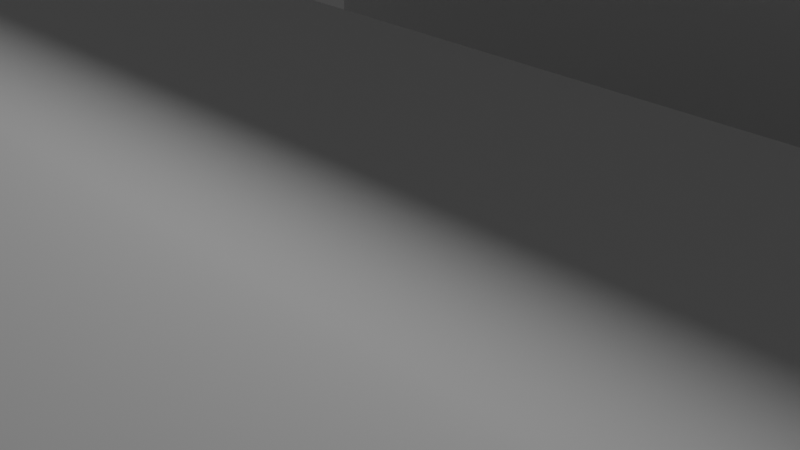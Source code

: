# Source: attiny85.blend  (saved by Blender 3.1.7; exported with 4.5.12 LTS)
import bpy
from mathutils import Matrix  # noqa: F401  (used for matrix-valued properties, if any)

bpy.ops.wm.read_factory_settings(use_empty=True)
scene = bpy.context.scene
scene.name = 'Scene'

# ---- collections
col_collection = bpy.data.collections.new('Collection'); scene.collection.children.link(col_collection)

# ---- world
world_world = bpy.data.worlds.new('World'); scene.world = world_world
world_world.use_nodes = True; world_world.node_tree.nodes.clear()
_N = world_world.node_tree.nodes; _L = world_world.node_tree.links
n0 = _N.new('ShaderNodeOutputWorld'); n0.name = 'World Output'; n0.location = (300, 300)
n1 = _N.new('ShaderNodeBackground'); n1.name = 'Background'; n1.location = (10, 300)
n1.inputs[0].default_value = (0.05088, 0.05088, 0.05088, 1.0)
_L.new(n1.outputs[0], n0.inputs[0])
n0.is_active_output = True
world_world.color = (0.05088, 0.05088, 0.05088)
world_world.use_sun_shadow = False
world_world.sun_shadow_jitter_overblur = 0.0

# ---- cameras
cam_camera = bpy.data.cameras.new('Camera')
cam_camera.clip_end = 100.0
cam_camera.ortho_scale = 7.314

# ---- lights
light_light = bpy.data.lights.new('Light', 'POINT')
light_light.transmission_factor = 0.0
light_light.energy = 1000.0
light_light.shadow_soft_size = 0.1
light_light.shadow_maximum_resolution = 0.006
light_light.use_absolute_resolution = True

# ---- meshes
me_attiny85_thick_bottom = bpy.data.meshes.new('attiny85_thick_bottom')
me_attiny85_thick_bottom.from_pydata([(16.0, 16.0, 0.5), (16.0, 1.0, 0.5), (16.0, 16.0, 2.85), (16.0, 1.0, 2.85), (1.509, 1.0, 0.5), (1.509, 20.0, 0.5), (1.509, 1.0, 2.85), (1.509, 20.0, 2.85), (18.0, 16.0, 0.5), (18.0, 16.0, 2.85), (5.029e-05, 20.0, 5.0), (4.959e-05, 21.67, 5.0), (5.029e-05, 20.0, 2.85), (4.959e-05, 21.67, 0.0), (5.029e-05, 1.0, 2.85), (4.959e-05, -0.6674, 0.0), (5.029e-05, 1.0, 5.0), (4.959e-05, -0.6674, 5.0), (36.0, 8.925, 0.0), (36.28, 8.866, 0.0), (35.06, 0.7139, 0.0), (36.17, 1.465, 0.0), (36.56, 8.854, 0.0), (37.19, 2.359, 0.0), (40.31, 8.407, 0.0), (39.99, 7.049, 0.0), (37.77, 9.465, 0.0), (39.99, 13.95, 0.0), (40.31, 12.59, 0.0), (37.93, 11.3, 0.0), (34.89, 10.08, 0.0), (34.99, 9.821, 0.0), (35.12, 9.577, 0.0), (30.0, -0.6674, 0.0), (38.09, 3.382, 0.0), (36.83, 8.889, 0.0), (38.87, 4.516, 0.0), (37.1, 8.971, 0.0), (39.5, 5.745, 0.0), (37.35, 9.097, 0.0), (37.58, 9.263, 0.0), (40.48, 9.799, 0.0), (38.13, 10.5, 0.0), (40.48, 11.2, 0.0), (38.11, 10.78, 0.0), (38.04, 11.05, 0.0), (35.3, 9.36, 0.0), (35.51, 9.175, 0.0), (31.32, -0.5794, 0.0), (35.75, 9.029, 0.0), (32.61, -0.3166, 0.0), (33.87, 0.1168, 0.0), (37.93, 9.696, 0.0), (38.04, 9.951, 0.0), (38.11, 10.22, 0.0), (37.77, 11.54, 0.0), (37.58, 11.74, 0.0), (39.5, 15.25, 0.0), (37.35, 11.9, 0.0), (38.87, 16.48, 0.0), (37.1, 12.03, 0.0), (38.09, 17.62, 0.0), (36.83, 12.11, 0.0), (37.19, 18.64, 0.0), (36.56, 12.15, 0.0), (36.17, 19.53, 0.0), (36.28, 12.13, 0.0), (30.0, 21.67, 0.0), (31.32, 21.58, 0.0), (35.75, 11.97, 0.0), (32.61, 21.32, 0.0), (36.0, 12.08, 0.0), (33.87, 20.88, 0.0), (35.06, 20.29, 0.0), (34.99, 11.18, 0.0), (34.89, 10.92, 0.0), (35.51, 11.82, 0.0), (35.3, 11.64, 0.0), (35.12, 11.42, 0.0), (34.85, 10.64, 0.0), (34.84, 10.5, 0.0), (34.85, 10.36, 0.0), (18.0, 1.0, 5.0), (18.0, 1.0, 2.85), (18.0, 20.0, 0.5), (18.0, 20.0, 5.0), (34.84, 10.5, 5.0), (34.85, 10.64, 5.0), (34.85, 10.36, 5.0), (34.89, 10.08, 5.0), (34.99, 9.821, 5.0), (35.12, 9.577, 5.0), (35.3, 9.36, 5.0), (35.51, 9.175, 5.0), (35.75, 9.029, 5.0), (36.0, 8.925, 5.0), (36.28, 8.866, 5.0), (36.56, 8.854, 5.0), (36.83, 8.889, 5.0), (37.1, 8.971, 5.0), (37.35, 9.097, 5.0), (37.58, 9.263, 5.0), (37.77, 9.465, 5.0), (37.93, 9.696, 5.0), (38.04, 9.951, 5.0), (38.11, 10.22, 5.0), (38.13, 10.5, 5.0), (38.11, 10.78, 5.0), (38.04, 11.05, 5.0), (37.93, 11.3, 5.0), (37.77, 11.54, 5.0), (37.58, 11.74, 5.0), (37.35, 11.9, 5.0), (37.1, 12.03, 5.0), (36.83, 12.11, 5.0), (36.56, 12.15, 5.0), (36.28, 12.13, 5.0), (36.0, 12.08, 5.0), (35.75, 11.97, 5.0), (35.51, 11.82, 5.0), (35.3, 11.64, 5.0), (35.12, 11.42, 5.0), (34.99, 11.18, 5.0), (34.89, 10.92, 5.0), (30.0, -0.6674, 5.0), (30.0, 21.67, 5.0), (31.32, 21.58, 5.0), (32.61, 21.32, 5.0), (33.87, 20.88, 5.0), (35.06, 20.29, 5.0), (36.17, 19.53, 5.0), (37.19, 18.64, 5.0), (38.09, 17.62, 5.0), (38.87, 16.48, 5.0), (39.5, 15.25, 5.0), (39.99, 13.95, 5.0), (40.31, 12.59, 5.0), (40.48, 11.2, 5.0), (40.48, 9.799, 5.0), (40.31, 8.407, 5.0), (39.99, 7.049, 5.0), (39.5, 5.745, 5.0), (38.87, 4.516, 5.0), (38.09, 3.382, 5.0), (37.19, 2.359, 5.0), (36.17, 1.465, 5.0), (35.06, 0.7139, 5.0), (33.87, 0.1168, 5.0), (32.61, -0.3166, 5.0), (31.32, -0.5794, 5.0)], [], [(0, 1, 2), (2, 1, 3), (4, 5, 6), (6, 5, 7), (8, 0, 9), (9, 0, 2), (10, 11, 12), (12, 11, 13), (12, 13, 14), (14, 13, 15), (14, 15, 16), (16, 15, 17), (18, 19, 20), (20, 19, 21), (21, 19, 22), (21, 22, 23), (24, 25, 26), (27, 28, 29), (30, 31, 15), (15, 31, 32), (15, 32, 33), (23, 22, 34), (34, 22, 35), (34, 35, 36), (36, 35, 37), (36, 37, 38), (38, 37, 39), (38, 39, 25), (25, 39, 40), (25, 40, 26), (41, 42, 43), (43, 42, 44), (43, 44, 28), (28, 44, 45), (28, 45, 29), (32, 46, 33), (33, 46, 47), (33, 47, 48), (48, 47, 49), (48, 49, 50), (50, 49, 18), (50, 18, 51), (51, 18, 20), (26, 52, 24), (24, 52, 53), (24, 53, 41), (41, 53, 54), (41, 54, 42), (29, 55, 27), (27, 55, 56), (27, 56, 57), (57, 56, 58), (57, 58, 59), (59, 58, 60), (59, 60, 61), (61, 60, 62), (61, 62, 63), (63, 62, 64), (63, 64, 65), (65, 64, 66), (67, 68, 69), (69, 68, 70), (69, 70, 71), (71, 70, 72), (71, 72, 66), (66, 72, 73), (66, 73, 65), (13, 74, 75), (69, 76, 67), (67, 76, 77), (67, 77, 13), (13, 77, 78), (13, 78, 74), (75, 79, 13), (13, 79, 80), (13, 80, 15), (15, 80, 81), (15, 81, 30), (82, 83, 16), (16, 83, 3), (14, 16, 6), (6, 16, 3), (6, 3, 4), (4, 3, 1), (5, 84, 7), (7, 84, 85), (7, 85, 12), (12, 85, 10), (83, 82, 9), (9, 82, 85), (9, 85, 8), (8, 85, 84), (8, 84, 0), (0, 84, 5), (0, 5, 1), (1, 5, 4), (81, 80, 86), (86, 80, 87), (86, 88, 81), (81, 88, 89), (81, 89, 30), (30, 89, 90), (30, 90, 31), (31, 90, 91), (31, 91, 32), (32, 91, 92), (32, 92, 46), (46, 92, 93), (46, 93, 47), (47, 93, 94), (47, 94, 49), (49, 94, 95), (49, 95, 18), (18, 95, 96), (18, 96, 19), (19, 96, 97), (19, 97, 22), (22, 97, 98), (22, 98, 35), (35, 98, 99), (35, 99, 37), (37, 99, 100), (37, 100, 39), (39, 100, 101), (39, 101, 40), (40, 101, 102), (40, 102, 26), (26, 102, 103), (26, 103, 52), (52, 103, 104), (52, 104, 53), (53, 104, 105), (53, 105, 54), (54, 105, 106), (54, 106, 42), (42, 106, 107), (42, 107, 44), (44, 107, 108), (44, 108, 45), (45, 108, 109), (45, 109, 29), (29, 109, 110), (29, 110, 55), (55, 110, 111), (55, 111, 56), (56, 111, 112), (56, 112, 58), (58, 112, 113), (58, 113, 60), (60, 113, 114), (60, 114, 62), (62, 114, 115), (62, 115, 64), (64, 115, 116), (64, 116, 66), (66, 116, 117), (66, 117, 71), (71, 117, 118), (71, 118, 69), (69, 118, 119), (69, 119, 76), (76, 119, 120), (76, 120, 77), (77, 120, 121), (77, 121, 78), (78, 121, 122), (78, 122, 74), (74, 122, 123), (74, 123, 75), (75, 123, 87), (75, 87, 79), (79, 87, 80), (17, 15, 124), (124, 15, 33), (67, 13, 125), (125, 13, 11), (67, 125, 126), (67, 126, 68), (68, 126, 127), (68, 127, 70), (70, 127, 128), (70, 128, 72), (72, 128, 129), (72, 129, 73), (73, 129, 130), (73, 130, 65), (65, 130, 131), (65, 131, 63), (63, 131, 132), (63, 132, 61), (61, 132, 133), (61, 133, 59), (59, 133, 134), (59, 134, 57), (57, 134, 135), (57, 135, 27), (27, 135, 136), (27, 136, 28), (28, 136, 137), (28, 137, 43), (43, 137, 138), (43, 138, 41), (41, 138, 139), (41, 139, 24), (24, 139, 140), (24, 140, 25), (25, 140, 141), (25, 141, 38), (38, 141, 142), (38, 142, 36), (36, 142, 143), (36, 143, 34), (34, 143, 144), (34, 144, 23), (23, 144, 145), (23, 145, 21), (21, 145, 146), (21, 146, 20), (20, 146, 147), (20, 147, 51), (51, 147, 148), (51, 148, 50), (50, 148, 149), (50, 149, 48), (48, 149, 124), (48, 124, 33), (16, 17, 82), (82, 17, 124), (140, 139, 103), (138, 105, 139), (139, 105, 104), (139, 104, 103), (90, 89, 82), (111, 110, 135), (94, 93, 124), (124, 93, 92), (124, 92, 82), (82, 92, 91), (82, 91, 90), (85, 123, 122), (135, 110, 136), (124, 149, 94), (94, 149, 148), (94, 148, 95), (95, 148, 147), (95, 147, 96), (103, 102, 140), (140, 102, 101), (140, 101, 141), (141, 101, 100), (141, 100, 142), (142, 100, 99), (142, 99, 143), (143, 99, 98), (143, 98, 144), (144, 98, 97), (144, 97, 145), (145, 97, 96), (145, 96, 146), (146, 96, 147), (122, 121, 85), (85, 121, 125), (85, 125, 10), (10, 125, 11), (111, 135, 112), (112, 135, 134), (112, 134, 113), (113, 134, 133), (113, 133, 114), (114, 133, 132), (114, 132, 115), (110, 109, 136), (136, 109, 108), (136, 108, 137), (137, 108, 107), (137, 107, 138), (138, 107, 106), (138, 106, 105), (89, 88, 82), (82, 88, 86), (82, 86, 85), (85, 86, 87), (85, 87, 123), (117, 127, 118), (118, 127, 126), (118, 126, 119), (119, 126, 125), (119, 125, 120), (120, 125, 121), (132, 131, 115), (115, 131, 130), (115, 130, 116), (116, 130, 129), (116, 129, 117), (117, 129, 128), (117, 128, 127), (83, 9, 3), (3, 9, 2), (12, 14, 7), (7, 14, 6)])
me_attiny85_thick_bottom.use_remesh_fix_poles = True
me_attiny85_thick_bottom.use_remesh_preserve_attributes = False
me_attiny85_thick_bottom.update()
me_attiny85_thick_top = bpy.data.meshes.new('attiny85_thick_top')
me_attiny85_thick_top.from_pydata([(0.0, -24.65, 2.388), (0.0, -2.317, 2.388), (0.0, -24.65, 0.1758), (0.0, -2.317, 0.1758), (34.84, -13.48, 0.1758), (34.85, -13.33, 0.1758), (34.85, -13.33, 2.388), (34.89, -13.04, 0.1758), (34.89, -13.04, 2.388), (34.99, -12.8, 0.1758), (34.99, -12.76, 2.388), (35.12, -12.56, 0.1758), (35.12, -12.5, 2.388), (35.3, -12.34, 0.1758), (35.3, -12.27, 2.388), (35.51, -12.15, 0.1758), (35.51, -12.07, 2.388), (35.75, -12.01, 0.1758), (35.75, -11.92, 2.388), (36.0, -11.9, 0.1758), (36.0, -11.81, 2.388), (36.28, -11.84, 0.1758), (36.28, -11.75, 2.388), (36.56, -11.83, 0.1758), (36.56, -11.73, 2.388), (36.83, -11.87, 0.1758), (36.83, -11.77, 2.388), (37.1, -11.95, 0.1758), (37.1, -11.86, 2.388), (37.35, -12.08, 0.1758), (37.35, -11.99, 2.388), (37.58, -12.24, 0.1758), (37.58, -12.17, 2.388), (37.77, -12.44, 0.1758), (37.77, -12.38, 2.388), (37.93, -12.68, 0.1758), (37.93, -12.63, 2.388), (38.04, -12.93, 0.1758), (38.04, -12.9, 2.388), (38.11, -13.2, 0.1758), (38.11, -13.19, 2.388), (38.13, -13.48, 0.1758), (38.13, -13.48, 2.388), (38.11, -13.78, 0.1758), (38.11, -13.78, 2.388), (38.04, -14.03, 0.1758), (38.04, -14.07, 2.388), (37.93, -14.29, 0.1758), (37.93, -14.34, 2.388), (37.77, -14.52, 0.1758), (37.77, -14.58, 2.388), (37.58, -14.72, 0.1758), (37.58, -14.8, 2.388), (37.35, -14.89, 0.1758), (37.35, -14.98, 2.388), (37.1, -15.02, 0.1758), (37.1, -15.11, 2.388), (36.83, -15.1, 0.1758), (36.83, -15.2, 2.388), (36.56, -15.13, 0.1758), (36.56, -15.23, 2.388), (36.28, -15.12, 0.1758), (36.28, -15.22, 2.388), (36.0, -15.06, 0.1758), (36.0, -15.16, 2.388), (35.75, -14.96, 0.1758), (35.75, -15.05, 2.388), (35.51, -14.81, 0.1758), (35.51, -14.89, 2.388), (35.3, -14.63, 0.1758), (35.3, -14.7, 2.388), (35.12, -14.41, 0.1758), (35.12, -14.46, 2.388), (34.99, -14.16, 0.1758), (34.99, -14.2, 2.388), (34.89, -13.92, 0.1758), (34.89, -13.92, 2.388), (34.85, -13.63, 0.1758), (34.85, -13.63, 2.388), (30.0, -24.65, 2.388), (30.0, -24.65, 0.1758), (30.0, -2.317, 0.1758), (30.0, -2.317, 2.388), (31.32, -2.405, 2.388), (31.32, -2.405, 0.1758), (32.61, -2.668, 2.388), (32.61, -2.668, 0.1758), (33.87, -3.101, 2.388), (33.87, -3.101, 0.1758), (35.06, -3.698, 2.388), (35.06, -3.698, 0.1758), (36.17, -4.45, 2.388), (36.17, -4.45, 0.1758), (37.19, -5.343, 2.388), (37.19, -5.343, 0.1758), (38.09, -6.366, 2.388), (38.09, -6.366, 0.1758), (38.87, -7.5, 2.388), (38.87, -7.5, 0.1758), (39.5, -8.729, 2.388), (39.5, -8.729, 0.1758), (39.99, -10.03, 2.388), (39.99, -10.03, 0.1758), (40.31, -11.39, 2.388), (40.31, -11.39, 0.1758), (40.48, -12.78, 2.388), (40.48, -12.78, 0.1758), (40.48, -14.18, 2.388), (40.48, -14.18, 0.1758), (40.31, -15.58, 2.388), (40.31, -15.58, 0.1758), (39.99, -16.93, 2.388), (39.99, -16.93, 0.1758), (39.5, -18.24, 2.388), (39.5, -18.24, 0.1758), (38.87, -19.47, 2.388), (38.87, -19.47, 0.1758), (38.09, -20.6, 2.388), (38.09, -20.6, 0.1758), (37.19, -21.62, 2.388), (37.19, -21.62, 0.1758), (36.17, -22.52, 2.388), (36.17, -22.52, 0.1758), (35.06, -23.27, 2.388), (35.06, -23.27, 0.1758), (33.87, -23.86, 2.388), (33.87, -23.86, 0.1758), (32.61, -24.3, 2.388), (32.61, -24.3, 0.1758), (31.32, -24.56, 2.388), (31.32, -24.56, 0.1758)], [], [(0, 1, 2), (2, 1, 3), (4, 5, 6), (6, 5, 7), (6, 7, 8), (8, 7, 9), (8, 9, 10), (10, 9, 11), (10, 11, 12), (12, 11, 13), (12, 13, 14), (14, 13, 15), (14, 15, 16), (16, 15, 17), (16, 17, 18), (18, 17, 19), (18, 19, 20), (20, 19, 21), (20, 21, 22), (22, 21, 23), (22, 23, 24), (24, 23, 25), (24, 25, 26), (26, 25, 27), (26, 27, 28), (28, 27, 29), (28, 29, 30), (30, 29, 31), (30, 31, 32), (32, 31, 33), (32, 33, 34), (34, 33, 35), (34, 35, 36), (36, 35, 37), (36, 37, 38), (38, 37, 39), (38, 39, 40), (40, 39, 41), (40, 41, 42), (42, 41, 43), (42, 43, 44), (44, 43, 45), (44, 45, 46), (46, 45, 47), (46, 47, 48), (48, 47, 49), (48, 49, 50), (50, 49, 51), (50, 51, 52), (52, 51, 53), (52, 53, 54), (54, 53, 55), (54, 55, 56), (56, 55, 57), (56, 57, 58), (58, 57, 59), (58, 59, 60), (60, 59, 61), (60, 61, 62), (62, 61, 63), (62, 63, 64), (64, 63, 65), (64, 65, 66), (66, 65, 67), (66, 67, 68), (68, 67, 69), (68, 69, 70), (70, 69, 71), (70, 71, 72), (72, 71, 73), (72, 73, 74), (74, 73, 75), (74, 75, 76), (76, 75, 77), (76, 77, 78), (78, 77, 4), (78, 4, 6), (79, 0, 80), (80, 0, 2), (3, 1, 81), (81, 1, 82), (81, 82, 83), (81, 83, 84), (84, 83, 85), (84, 85, 86), (86, 85, 87), (86, 87, 88), (88, 87, 89), (88, 89, 90), (90, 89, 91), (90, 91, 92), (92, 91, 93), (92, 93, 94), (94, 93, 95), (94, 95, 96), (96, 95, 97), (96, 97, 98), (98, 97, 99), (98, 99, 100), (100, 99, 101), (100, 101, 102), (102, 101, 103), (102, 103, 104), (104, 103, 105), (104, 105, 106), (106, 105, 107), (106, 107, 108), (108, 107, 109), (108, 109, 110), (110, 109, 111), (110, 111, 112), (112, 111, 113), (112, 113, 114), (114, 113, 115), (114, 115, 116), (116, 115, 117), (116, 117, 118), (118, 117, 119), (118, 119, 120), (120, 119, 121), (120, 121, 122), (122, 121, 123), (122, 123, 124), (124, 123, 125), (124, 125, 126), (126, 125, 127), (126, 127, 128), (128, 127, 129), (128, 129, 130), (130, 129, 79), (130, 79, 80), (111, 109, 48), (20, 22, 89), (103, 101, 34), (107, 44, 109), (109, 44, 46), (109, 46, 48), (34, 36, 103), (103, 36, 38), (103, 38, 105), (105, 38, 40), (105, 40, 107), (107, 40, 42), (107, 42, 44), (48, 50, 111), (111, 50, 52), (111, 52, 113), (113, 52, 54), (113, 54, 115), (115, 54, 56), (115, 56, 117), (117, 56, 58), (117, 58, 119), (119, 58, 60), (119, 60, 121), (121, 60, 62), (89, 22, 91), (91, 22, 24), (91, 24, 93), (93, 24, 95), (95, 24, 26), (95, 26, 97), (97, 26, 28), (97, 28, 99), (99, 28, 30), (99, 30, 101), (101, 30, 32), (101, 32, 34), (66, 68, 79), (79, 68, 70), (79, 70, 0), (0, 70, 72), (0, 72, 74), (6, 1, 78), (78, 1, 0), (78, 0, 76), (76, 0, 74), (82, 1, 12), (79, 129, 66), (66, 129, 127), (66, 127, 64), (64, 127, 125), (64, 125, 62), (62, 125, 123), (62, 123, 121), (6, 8, 1), (1, 8, 10), (1, 10, 12), (89, 87, 20), (20, 87, 85), (20, 85, 18), (18, 85, 83), (18, 83, 16), (16, 83, 82), (16, 82, 14), (14, 82, 12), (63, 61, 124), (124, 61, 122), (122, 61, 59), (122, 59, 120), (110, 112, 49), (102, 104, 35), (75, 73, 2), (2, 73, 71), (2, 71, 80), (120, 59, 118), (118, 59, 57), (118, 57, 116), (116, 57, 55), (116, 55, 114), (114, 55, 53), (114, 53, 112), (112, 53, 51), (112, 51, 49), (108, 41, 106), (106, 41, 39), (106, 39, 104), (104, 39, 37), (104, 37, 35), (71, 69, 80), (80, 69, 67), (80, 67, 130), (130, 67, 65), (130, 65, 128), (128, 65, 63), (128, 63, 126), (126, 63, 124), (49, 47, 110), (110, 47, 45), (110, 45, 108), (108, 45, 43), (108, 43, 41), (35, 33, 102), (102, 33, 31), (102, 31, 100), (100, 31, 29), (100, 29, 98), (98, 29, 27), (98, 27, 96), (96, 27, 25), (96, 25, 94), (94, 25, 23), (94, 23, 92), (92, 23, 21), (81, 84, 17), (17, 84, 86), (17, 86, 19), (19, 86, 88), (19, 88, 21), (21, 88, 90), (21, 90, 92), (3, 9, 7), (17, 15, 81), (81, 15, 13), (81, 13, 3), (3, 13, 11), (3, 11, 9), (7, 5, 3), (3, 5, 4), (3, 4, 2), (2, 4, 77), (2, 77, 75)])
me_attiny85_thick_top.use_remesh_fix_poles = True
me_attiny85_thick_top.use_remesh_preserve_attributes = False
me_attiny85_thick_top.update()

# ---- objects
ob_light = bpy.data.objects.new('Light', light_light)
ob_camera = bpy.data.objects.new('Camera', cam_camera)
ob_attiny85_thick_bottom = bpy.data.objects.new('attiny85_thick_bottom', me_attiny85_thick_bottom)
ob_attiny85_thick_top = bpy.data.objects.new('attiny85_thick_top', me_attiny85_thick_top)

# ---- transforms, parenting, visibility, modifiers, constraints
ob_light.location = (4.076, 1.005, 5.904)
ob_light.rotation_euler = (0.6503, 0.05522, 1.866)
ob_light.lock_rotations_4d = False
ob_light.empty_display_type = 'ARROWS'
ob_light.color = (0.0, 0.0, 0.0, 0.0)
ob_light.lineart.crease_threshold = 0.0
ob_camera.location = (7.359, -6.926, 4.958)
ob_camera.rotation_euler = (1.109, 0.0, 0.8149)
ob_camera.lock_rotations_4d = False
ob_camera.empty_display_type = 'ARROWS'
ob_camera.color = (0.0, 0.0, 0.0, 0.0)
ob_camera.display_type = 'WIRE'
ob_camera.lineart.crease_threshold = 0.0
ob_attiny85_thick_bottom.location = (0.0, 0.0, 0.0)
ob_attiny85_thick_top.location = (0.0, 0.0, 0.0)
ob_attiny85_thick_top.scale = (1.0, 1.0, 1.252)

# ---- collection membership
col_collection.objects.link(ob_light)
col_collection.objects.link(ob_camera)
col_collection.objects.link(ob_attiny85_thick_bottom)
col_collection.objects.link(ob_attiny85_thick_top)

# ---- scene / render settings (as saved in the file)
scene.camera = ob_camera
scene.frame_start = 1; scene.frame_end = 250; scene.frame_set(1)
scene.render.engine = 'BLENDER_EEVEE_NEXT'
scene.cycles.sampling_pattern = 'TABULATED_SOBOL'
scene.cycles.use_light_tree = False
scene.view_settings.view_transform = 'Filmic'
bpy.context.view_layer.update()
